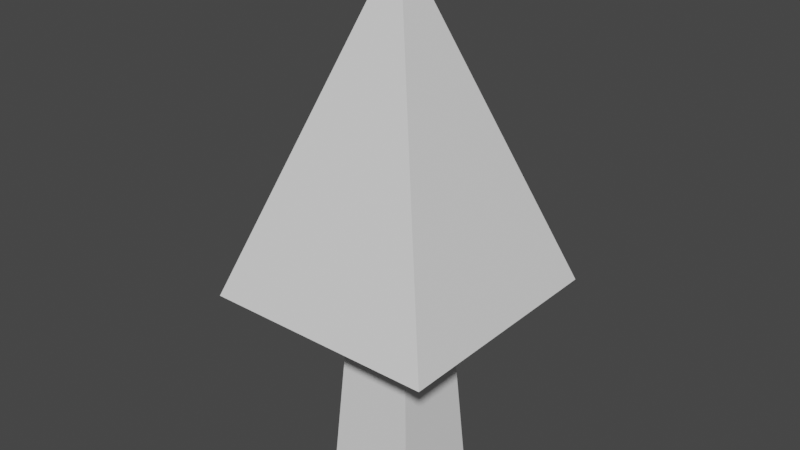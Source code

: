 # Source: Tree3.blend  (saved by Blender 3.2.14; exported with 4.5.12 LTS)
import bpy
from mathutils import Matrix  # noqa: F401  (used for matrix-valued properties, if any)

bpy.ops.wm.read_factory_settings(use_empty=True)
scene = bpy.context.scene
scene.name = 'Scene'

# ---- collections
col_collection = bpy.data.collections.new('Collection'); scene.collection.children.link(col_collection)

# ---- world
world_world = bpy.data.worlds.new('World'); scene.world = world_world
world_world.use_nodes = True; world_world.node_tree.nodes.clear()
_N = world_world.node_tree.nodes; _L = world_world.node_tree.links
n0 = _N.new('ShaderNodeOutputWorld'); n0.name = 'World Output'; n0.location = (300, 300)
n1 = _N.new('ShaderNodeBackground'); n1.name = 'Background'; n1.location = (10, 300)
n1.inputs[0].default_value = (0.05088, 0.05088, 0.05088, 1.0)
_L.new(n1.outputs[0], n0.inputs[0])
n0.is_active_output = True
world_world.color = (0.05088, 0.05088, 0.05088)
world_world.use_sun_shadow = False
world_world.sun_shadow_jitter_overblur = 0.0

# ---- meshes
me_cube_005 = bpy.data.meshes.new('Cube.005')
me_cube_005.from_pydata([(-0.105, 0.105, 0.0), (-0.075, -0.075, 0.45), (-0.105, -0.105, 0.0), (-0.075, 0.075, 0.45), (0.105, -0.105, 0.0), (0.075, -0.075, 0.45), (0.105, 0.105, 0.0), (0.075, 0.075, 0.45)], [], [(0, 3, 7, 6), (2, 1, 3, 0), (6, 7, 5, 4), (4, 5, 1, 2)])
_uv = me_cube_005.uv_layers.new(name='UVMap')
_uv.uv.foreach_set('vector', [0.375, 0.25, 0.625, 0.25, 0.625, 0.5, 0.375, 0.5, 0.375, 0.0, 0.625, 0.0, 0.625, 0.25, 0.375, 0.25, 0.375, 0.5, 0.625, 0.5, 0.625, 0.75, 0.375, 0.75, 0.375, 0.75, 0.625, 0.75, 0.625, 1.0, 0.375, 1.0])
me_cube_005.use_remesh_fix_poles = True
me_cube_005.use_remesh_preserve_attributes = False
me_cube_005.use_mirror_vertex_groups = False
me_cube_005.update()
me_cube_001 = bpy.data.meshes.new('Cube.001')
me_cube_001.from_pydata([(-0.5, -0.5, 3.0), (-0.5, 0.5, 3.0), (0.5, -0.5, 3.0), (0.5, 0.5, 3.0), (-1.8, -1.8, 3.0), (-1.8, 1.8, 3.0), (1.8, 1.8, 3.0), (1.8, -1.8, 3.0), (0.0, 0.0, 8.0)], [], [(3, 1, 5, 6), (7, 6, 8), (2, 3, 6, 7), (1, 0, 4, 5), (0, 2, 7, 4), (5, 4, 8), (4, 7, 8), (6, 5, 8)])
_uv = me_cube_001.uv_layers.new(name='UVMap')
_uv.uv.foreach_set('vector', [0.625, 0.5, 0.625, 0.25, 0.625, 0.25, 0.625, 0.5, 0.625, 0.75, 0.625, 0.5, 0.625, 0.75, 0.625, 0.75, 0.625, 0.5, 0.625, 0.5, 0.625, 0.75, 0.625, 0.25, 0.625, 0.0, 0.625, 0.0, 0.625, 0.25, 0.625, 1.0, 0.625, 0.75, 0.625, 0.75, 0.625, 1.0, 0.625, 0.25, 0.625, 0.0, 0.625, 0.25, 0.625, 1.0, 0.625, 0.75, 0.625, 1.0, 0.625, 0.5, 0.625, 0.25, 0.625, 0.5])
me_cube_001.use_remesh_fix_poles = True
me_cube_001.use_remesh_preserve_attributes = False
me_cube_001.use_mirror_vertex_groups = False
me_cube_001.update()

# ---- objects
ob_trunk = bpy.data.objects.new('Trunk', me_cube_005)
ob_leaves = bpy.data.objects.new('Leaves', me_cube_001)

# ---- transforms, parenting, visibility, modifiers, constraints
ob_trunk.location = (0.0, 0.0, 0.0)
ob_trunk.lineart.crease_threshold = 0.0
ob_leaves.location = (0.0, 0.0, 0.0)
ob_leaves.scale = (0.15, 0.15, 0.15)
ob_leaves.lineart.crease_threshold = 0.0

# ---- collection membership
col_collection.objects.link(ob_trunk)
col_collection.objects.link(ob_leaves)

# ---- scene / render settings (as saved in the file)
scene.frame_start = 1; scene.frame_end = 250; scene.frame_set(1)
scene.render.engine = 'BLENDER_EEVEE_NEXT'
scene.cycles.use_denoising = False
scene.cycles.samples = 128
scene.cycles.sampling_pattern = 'TABULATED_SOBOL'
scene.cycles.use_adaptive_sampling = False
scene.cycles.use_light_tree = False
scene.view_settings.view_transform = 'Filmic'
bpy.context.view_layer.update()

# ---- added for rendering (the .blend has no active camera and no usable light): camera, sun
cam_auto = bpy.data.cameras.new('AutoCamera')
cam_auto.lens = 50.0
cam_auto.sensor_width = 36.0
cam_auto.clip_end = 1000.0
ob_auto_camera = bpy.data.objects.new('AutoCamera', cam_auto)
scene.collection.objects.link(ob_auto_camera)
ob_auto_camera.location = (1.31603, -1.57924, 1.65283)
ob_auto_camera.rotation_euler = (1.09748, -7.21219e-08, 0.694738)
scene.camera = ob_auto_camera
light_auto_sun = bpy.data.lights.new('AutoSun', 'SUN')
light_auto_sun.energy = 3.0
light_auto_sun.angle = 0.0523599
ob_auto_sun = bpy.data.objects.new('AutoSun', light_auto_sun)
scene.collection.objects.link(ob_auto_sun)
ob_auto_sun.rotation_euler = (0.872665, 0.174533, 0.523599)
bpy.context.view_layer.update()
